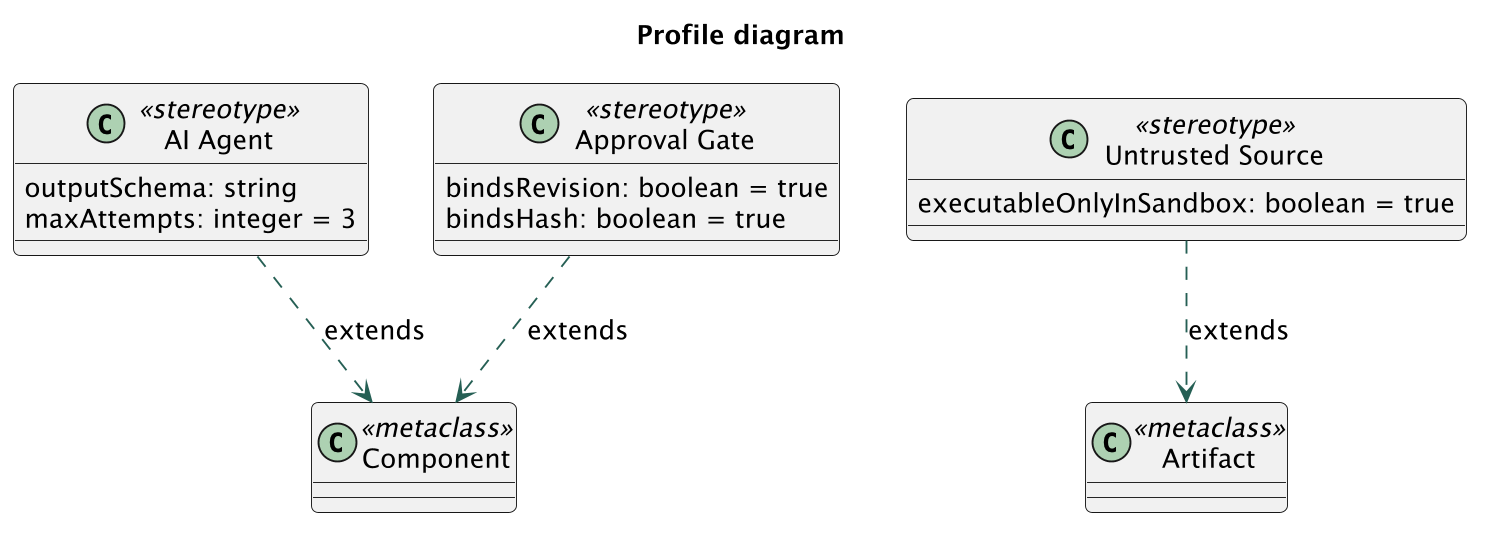

The diagram above was rendered by PlantUML. Its source (embedded in the PNG):
@startuml
skinparam dpi 180
skinparam backgroundColor white
skinparam defaultFontName SansSerif
skinparam defaultFontSize 14
skinparam shadowing false
skinparam ArrowColor #255F54
skinparam roundcorner 8
title Profile diagram
class Component <<metaclass>>
class Artifact <<metaclass>>
class "AI Agent" as Agent <<stereotype>> {
 outputSchema: string
maxAttempts: integer = 3
}
class "Approval Gate" as Gate <<stereotype>> {
 bindsRevision: boolean = true
bindsHash: boolean = true
}
class "Untrusted Source" as Source <<stereotype>> {
 executableOnlyInSandbox: boolean = true
}
Agent ..> Component : extends
Gate ..> Component : extends
Source ..> Artifact : extends
@enduml